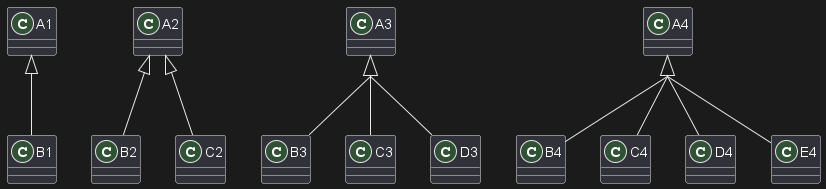

The diagram above was rendered by PlantUML. Its source (embedded in the PNG):
@startuml
skinparam groupInheritance 3

A1 <|-- B1

A2 <|-- B2
A2 <|-- C2

A3 <|-- B3
A3 <|-- C3
A3 <|-- D3

A4 <|-- B4
A4 <|-- C4
A4 <|-- D4
A4 <|-- E4
@enduml